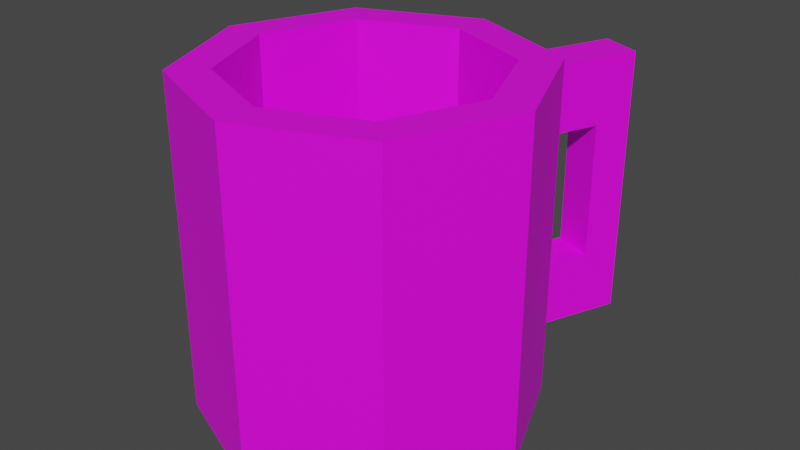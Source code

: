 # Source: mug.blend  (saved by Blender 3.3.6; exported with 4.5.12 LTS)
import bpy
from mathutils import Matrix  # noqa: F401  (used for matrix-valued properties, if any)

bpy.ops.wm.read_factory_settings(use_empty=True)
scene = bpy.context.scene
scene.name = 'Scene'

# ---- collections
col_collection = bpy.data.collections.new('Collection'); scene.collection.children.link(col_collection)

# ---- images (referenced by path relative to the original .blend; pixels are not part of the script)
import os
ASSET_DIR = os.environ.get("B2B_ASSET_DIR", "")  # directory of the original .blend (textures are referenced by path, not embedded)
HERE = os.path.dirname(os.path.abspath(__file__))  # packed textures are extracted next to this script under _unpacked/

def load_image(name, relpath, width, height, colorspace="sRGB"):
    """Load a texture the original file referenced (path relative to the .blend, or extracted next to this script)."""
    p = next((c for c in (os.path.join(HERE, relpath), os.path.join(ASSET_DIR, relpath)) if relpath and os.path.exists(c)), "")
    if p:
        img = bpy.data.images.load(p, check_existing=True)
        img.name = name
    else:  # same state as the original file: an image datablock whose file is absent (Cycles renders it pink)
        img = bpy.data.images.new(name, width, height)
        img.source = "FILE"
        img.filepath = "//" + (relpath or name)
    img.colorspace_settings.name = colorspace
    return img
img_mug = load_image('mug', 'mug.png', 1024, 1024, 'sRGB')

# ---- materials (node trees are filled in below, after node groups)
mat_material_001 = bpy.data.materials.new('Material.001')
mat_material_001.use_transparent_shadow = False

# ---- material node trees
mat_material_001.use_nodes = True; mat_material_001.node_tree.nodes.clear()
_N = mat_material_001.node_tree.nodes; _L = mat_material_001.node_tree.links
n0 = _N.new('ShaderNodeBsdfPrincipled'); n0.name = 'Principled BSDF'; n0.location = (10, 300)
n0.distribution = 'GGX'
n0.subsurface_method = 'RANDOM_WALK_SKIN'
n0.inputs[3].default_value = 1.45
n0.inputs[27].default_value = (0.0, 0.0, 0.0, 1.0)
n0.inputs[28].default_value = 1.0
n1 = _N.new('ShaderNodeOutputMaterial'); n1.name = 'Material Output'; n1.location = (300, 300)
n2 = _N.new('ShaderNodeTexImage'); n2.name = 'Image Texture'; n2.location = (-280, 260)
n2.image = img_mug
_L.new(n0.outputs[0], n1.inputs[0])
_L.new(n2.outputs[0], n0.inputs[0])
n1.is_active_output = True

# ---- world
world_world = bpy.data.worlds.new('World'); scene.world = world_world
world_world.use_nodes = True; world_world.node_tree.nodes.clear()
_N = world_world.node_tree.nodes; _L = world_world.node_tree.links
n0 = _N.new('ShaderNodeOutputWorld'); n0.name = 'World Output'; n0.location = (300, 300)
n1 = _N.new('ShaderNodeBackground'); n1.name = 'Background'; n1.location = (10, 300)
n1.inputs[0].default_value = (0.05088, 0.05088, 0.05088, 1.0)
_L.new(n1.outputs[0], n0.inputs[0])
n0.is_active_output = True
world_world.color = (0.05088, 0.05088, 0.05088)
world_world.use_sun_shadow = False
world_world.sun_shadow_jitter_overblur = 0.0

# ---- meshes
me_cylinder = bpy.data.meshes.new('Cylinder')
me_cylinder.from_pydata([(0.003359, 0.2457, -0.2379), (0.003359, 0.1882, 0.2521), (0.1766, 0.1739, -0.2379), (0.136, 0.1333, 0.2521), (0.2484, 0.0006178, -0.2379), (0.191, 0.0006178, 0.2521), (0.1766, -0.1727, -0.2379), (0.136, -0.1321, 0.2521), (0.003359, -0.2444, -0.2379), (0.003359, -0.187, 0.2521), (-0.1699, -0.1727, -0.2379), (-0.1293, -0.1321, 0.2521), (-0.2417, 0.0006178, -0.2379), (-0.1843, 0.0006178, 0.2521), (-0.1699, 0.1739, -0.2379), (-0.1293, 0.1333, 0.2521), (0.1766, 0.1739, 0.2521), (0.003359, 0.2457, 0.2521), (0.2484, 0.0006178, 0.2521), (0.1766, -0.1727, 0.2521), (0.003359, -0.2444, 0.2521), (-0.1699, -0.1727, 0.2521), (-0.2417, 0.0006178, 0.2521), (-0.1699, 0.1739, 0.2521), (0.136, 0.1333, -0.1808), (0.003359, 0.1882, -0.1808), (0.191, 0.0006178, -0.1808), (0.136, -0.1321, -0.1808), (0.003359, -0.187, -0.1808), (-0.1293, -0.1321, -0.1808), (-0.1843, 0.0006178, -0.1808), (-0.1293, 0.1333, -0.1808), (0.003359, 0.2457, -0.1799), (0.003359, 0.2457, -0.08188), (0.003359, 0.2457, 0.12), (0.003359, 0.2457, 0.218), (0.1766, 0.1739, 0.218), (0.1766, 0.1739, 0.12), (0.1766, 0.1739, -0.08188), (0.1766, 0.1739, -0.1799), (0.2484, 0.0006178, 0.1541), (0.2484, 0.0006178, 0.05611), (0.2484, 0.0006178, -0.0419), (0.2484, 0.0006178, -0.1399), (0.1766, -0.1727, 0.1541), (0.1766, -0.1727, 0.05611), (0.1766, -0.1727, -0.0419), (0.1766, -0.1727, -0.1399), (0.003359, -0.2444, 0.1541), (0.003359, -0.2444, 0.05611), (0.003359, -0.2444, -0.0419), (0.003359, -0.2444, -0.1399), (-0.1699, -0.1727, 0.1541), (-0.1699, -0.1727, 0.05611), (-0.1699, -0.1727, -0.0419), (-0.1699, -0.1727, -0.1399), (-0.2417, 0.0006178, 0.1541), (-0.2417, 0.0006178, 0.05611), (-0.2417, 0.0006178, -0.0419), (-0.2417, 0.0006178, -0.1399), (-0.1699, 0.1739, 0.1541), (-0.1699, 0.1739, 0.05611), (-0.1699, 0.1739, -0.0419), (-0.1699, 0.1739, -0.1399), (0.06112, 0.2217, -0.2379), (0.1189, 0.1978, -0.2379), (0.1189, 0.1978, 0.2521), (0.06112, 0.2217, 0.2521), (0.09181, 0.1516, 0.2521), (0.04758, 0.1699, 0.2521), (0.09181, 0.1516, -0.1808), (0.04758, 0.1699, -0.1808), (0.06112, 0.2217, -0.1799), (0.1189, 0.1978, -0.1799), (0.06112, 0.2217, -0.08188), (0.1189, 0.1978, -0.08188), (0.06112, 0.2217, 0.12), (0.1189, 0.1978, 0.12), (0.06112, 0.2217, 0.218), (0.1189, 0.1978, 0.218), (0.1237, 0.3727, -0.1799), (0.1814, 0.3488, -0.1799), (0.1237, 0.3727, -0.08189), (0.1814, 0.3488, -0.08189), (0.1237, 0.3727, 0.12), (0.1814, 0.3488, 0.12), (0.1237, 0.3727, 0.218), (0.1814, 0.3488, 0.218), (0.1601, 0.2973, 0.12), (0.1601, 0.2973, 0.218), (0.1023, 0.3212, 0.218), (0.1023, 0.3212, 0.12), (0.1601, 0.2973, -0.0819), (0.1023, 0.3212, -0.0819)], [], [(15, 13, 30, 31), (0, 64, 65, 2, 4, 6, 8, 10, 12, 14), (3, 5, 18, 16), (5, 7, 19, 18), (7, 9, 20, 19), (9, 11, 21, 20), (11, 13, 22, 21), (13, 15, 23, 22), (15, 1, 17, 23), (24, 70, 71, 25, 31, 30, 29, 28, 27, 26), (11, 9, 28, 29), (7, 5, 26, 27), (1, 15, 31, 25), (13, 11, 29, 30), (9, 7, 27, 28), (5, 3, 24, 26), (56, 22, 23, 60, 61, 62, 63, 14, 12, 59, 58, 57), (90, 86, 84, 91, 76, 78), (48, 20, 21, 52, 53, 54, 55, 10, 8, 51, 50, 49), (44, 19, 20, 48, 49, 50, 51, 8, 6, 47, 46, 45), (68, 3, 16, 66, 67, 17, 1, 69), (77, 37, 38, 75, 74, 33, 34, 76), (40, 18, 19, 44, 45, 46, 47, 6, 4, 43, 42, 41), (73, 75, 38, 39), (77, 79, 36, 37), (34, 35, 78, 76), (89, 87, 86, 90, 78, 79), (66, 16, 36, 79, 78, 35, 17, 67), (32, 33, 74, 72), (75, 73, 81, 83), (60, 23, 17, 35, 34, 33, 32, 0, 14, 63, 62, 61), (88, 85, 87, 89, 79, 77), (69, 1, 25, 71, 70, 24, 3, 68), (73, 39, 2, 65, 64, 0, 32, 72), (84, 86, 87, 85), (80, 82, 83, 81), (84, 85, 83, 82), (74, 75, 83, 82), (72, 74, 82, 80), (73, 72, 80, 81), (52, 21, 22, 56, 57, 58, 59, 12, 10, 55, 54, 53), (77, 76, 91, 88), (36, 16, 18, 40, 41, 42, 43, 4, 2, 39, 38, 37), (91, 84, 82, 93), (85, 88, 92, 83), (88, 91, 93, 92)])
_uv = me_cylinder.uv_layers.new(name='UVMap')
_uv.uv.foreach_set('vector', [0.8195, 0.9521, 0.7267, 0.9521, 0.7267, 0.6724, 0.8195, 0.6724, 0.01519, 0.4479, 0.04375, 0.4194, 0.07232, 0.3908, 0.1009, 0.3622, 0.2221, 0.3622, 0.3077, 0.4479, 0.3077, 0.5691, 0.2221, 0.6548, 0.1009, 0.6548, 0.01519, 0.5691, 0.438, 0.6205, 0.5308, 0.6205, 0.545, 0.6548, 0.4238, 0.6548, 0.5308, 0.6205, 0.5964, 0.5549, 0.6307, 0.5691, 0.545, 0.6548, 0.5964, 0.5549, 0.5964, 0.4621, 0.6307, 0.4479, 0.6307, 0.5691, 0.5964, 0.4621, 0.5308, 0.3965, 0.545, 0.3622, 0.6307, 0.4479, 0.5308, 0.3965, 0.438, 0.3965, 0.4238, 0.3622, 0.545, 0.3622, 0.438, 0.3965, 0.3724, 0.4621, 0.3381, 0.4479, 0.4238, 0.3622, 0.3724, 0.4621, 0.3724, 0.5549, 0.3381, 0.5691, 0.3381, 0.4479, 0.01519, 0.8436, 0.01519, 0.8126, 0.01519, 0.7817, 0.01519, 0.7508, 0.0808, 0.6852, 0.1736, 0.6852, 0.2392, 0.7508, 0.2392, 0.8436, 0.1736, 0.9092, 0.0808, 0.9092, 0.428, 0.9649, 0.3624, 0.9649, 0.3624, 0.6852, 0.428, 0.6852, 0.8851, 0.642, 0.8195, 0.642, 0.8195, 0.3622, 0.8851, 0.3622, 0.8851, 0.9521, 0.8195, 0.9521, 0.8195, 0.6724, 0.8851, 0.6724, 0.7267, 0.9521, 0.6611, 0.9521, 0.6611, 0.6724, 0.7267, 0.6724, 0.3624, 0.9649, 0.2696, 0.9649, 0.2696, 0.6852, 0.3624, 0.6852, 0.8195, 0.642, 0.7267, 0.642, 0.7267, 0.3622, 0.8195, 0.3622, 0.1009, 0.2685, 0.1009, 0.3318, 0.01519, 0.3318, 0.01519, 0.2685, 0.01519, 0.2052, 0.01519, 0.1419, 0.01519, 0.07852, 0.01519, 0.01519, 0.1009, 0.01519, 0.1009, 0.07852, 0.1009, 0.1419, 0.1009, 0.2052, 0.86, 0.03722, 0.8855, 0.03722, 0.8855, 0.1006, 0.86, 0.1006, 0.8108, 0.1006, 0.8108, 0.03722, 0.3077, 0.2685, 0.3077, 0.3318, 0.2221, 0.3318, 0.2221, 0.2685, 0.2221, 0.2052, 0.2221, 0.1419, 0.2221, 0.07852, 0.2221, 0.01519, 0.3077, 0.01519, 0.3077, 0.07852, 0.3077, 0.1419, 0.3077, 0.2052, 0.4238, 0.2685, 0.4238, 0.3318, 0.3381, 0.3318, 0.3381, 0.2685, 0.3381, 0.2052, 0.3381, 0.1419, 0.3381, 0.07852, 0.3381, 0.01519, 0.4238, 0.01519, 0.4238, 0.07852, 0.4238, 0.1419, 0.4238, 0.2052, 0.4161, 0.5986, 0.438, 0.6205, 0.4238, 0.6548, 0.3952, 0.6262, 0.3667, 0.5977, 0.3381, 0.5691, 0.3724, 0.5549, 0.3943, 0.5768, 0.8394, 0.1006, 0.8679, 0.1006, 0.8679, 0.231, 0.8394, 0.231, 0.8108, 0.231, 0.7822, 0.231, 0.7822, 0.1006, 0.8108, 0.1006, 0.545, 0.2685, 0.545, 0.3318, 0.4238, 0.3318, 0.4238, 0.2685, 0.4238, 0.2052, 0.4238, 0.1419, 0.4238, 0.07852, 0.4238, 0.01519, 0.545, 0.01519, 0.545, 0.07852, 0.545, 0.1419, 0.545, 0.2052, 0.8394, 0.2943, 0.8394, 0.231, 0.8679, 0.231, 0.8679, 0.2943, 0.8394, 0.1006, 0.8394, 0.03722, 0.8679, 0.03722, 0.8679, 0.1006, 0.7822, 0.1006, 0.7822, 0.03722, 0.8108, 0.03722, 0.8108, 0.1006, 0.9848, 0.08478, 0.9848, 0.1208, 0.9444, 0.1208, 0.9444, 0.08478, 0.9444, 0.01519, 0.9848, 0.01519, 0.8394, 0.01519, 0.8679, 0.01519, 0.8679, 0.03722, 0.8394, 0.03722, 0.8108, 0.03722, 0.7822, 0.03722, 0.7822, 0.01519, 0.8108, 0.01519, 0.7822, 0.2943, 0.7822, 0.231, 0.8108, 0.231, 0.8108, 0.2943, 0.9154, 0.5231, 0.9788, 0.5231, 0.9788, 0.6287, 0.9155, 0.6287, 0.6611, 0.07852, 0.6611, 0.01519, 0.7822, 0.01519, 0.7822, 0.03722, 0.7822, 0.1006, 0.7822, 0.231, 0.7822, 0.2943, 0.7822, 0.3318, 0.6611, 0.3318, 0.6611, 0.2685, 0.6611, 0.2052, 0.6611, 0.1419, 0.5279, 0.8156, 0.564, 0.8156, 0.564, 0.879, 0.5279, 0.879, 0.4584, 0.879, 0.4584, 0.8156, 0.6829, 0.642, 0.6611, 0.642, 0.6611, 0.3622, 0.6829, 0.3622, 0.7048, 0.3622, 0.7267, 0.3622, 0.7267, 0.642, 0.7048, 0.642, 0.8394, 0.2943, 0.8679, 0.2943, 0.8679, 0.3318, 0.8394, 0.3318, 0.8108, 0.3318, 0.7822, 0.3318, 0.7822, 0.2943, 0.8108, 0.2943, 0.8855, 0.1006, 0.8855, 0.03722, 0.914, 0.03722, 0.914, 0.1006, 0.8855, 0.2943, 0.8855, 0.231, 0.914, 0.231, 0.914, 0.2943, 0.8855, 0.1006, 0.914, 0.1006, 0.914, 0.231, 0.8855, 0.231, 0.9444, 0.1512, 0.9848, 0.1512, 0.9848, 0.2568, 0.9444, 0.2568, 0.9788, 0.7337, 0.9154, 0.7337, 0.9155, 0.6591, 0.9788, 0.6591, 0.9558, 0.8697, 0.9154, 0.8697, 0.9154, 0.7641, 0.9558, 0.7641, 0.2221, 0.2685, 0.2221, 0.3318, 0.1009, 0.3318, 0.1009, 0.2685, 0.1009, 0.2052, 0.1009, 0.1419, 0.1009, 0.07852, 0.1009, 0.01519, 0.2221, 0.01519, 0.2221, 0.07852, 0.2221, 0.1419, 0.2221, 0.2052, 0.9558, 0.9697, 0.9154, 0.9697, 0.9154, 0.9001, 0.9558, 0.9001, 0.6307, 0.3098, 0.6307, 0.3318, 0.545, 0.3318, 0.545, 0.2685, 0.545, 0.2052, 0.545, 0.1419, 0.545, 0.07852, 0.545, 0.01519, 0.6307, 0.01519, 0.6307, 0.05269, 0.6307, 0.116, 0.6307, 0.2465, 0.9409, 0.4927, 0.9154, 0.4927, 0.9154, 0.3622, 0.9409, 0.3622, 0.564, 0.8156, 0.5279, 0.8156, 0.5279, 0.6852, 0.564, 0.6852, 0.9695, 0.4927, 0.9409, 0.4927, 0.9409, 0.3622, 0.9695, 0.3622])
me_cylinder.materials.append(mat_material_001)
me_cylinder.update()

# ---- objects
ob_mug_mug = bpy.data.objects.new('Mug.mug', me_cylinder)

# ---- transforms, parenting, visibility, modifiers, constraints
ob_mug_mug.location = (0.0, 0.0, 0.2603)

# ---- collection membership
col_collection.objects.link(ob_mug_mug)

# ---- scene / render settings (as saved in the file)
scene.frame_start = 1; scene.frame_end = 250; scene.frame_set(1)
scene.render.engine = 'BLENDER_EEVEE_NEXT'
scene.cycles.sampling_pattern = 'TABULATED_SOBOL'
scene.cycles.use_light_tree = False
scene.view_settings.view_transform = 'Filmic'
bpy.context.view_layer.update()

# ---- added for rendering (the .blend has no active camera and no usable light): camera, sun
cam_auto = bpy.data.cameras.new('AutoCamera')
cam_auto.lens = 50.0
cam_auto.sensor_width = 36.0
cam_auto.clip_end = 1000.0
ob_auto_camera = bpy.data.objects.new('AutoCamera', cam_auto)
scene.collection.objects.link(ob_auto_camera)
ob_auto_camera.location = (0.861994, -0.966209, 0.954307)
ob_auto_camera.rotation_euler = (1.09748, -7.21219e-08, 0.694738)
scene.camera = ob_auto_camera
light_auto_sun = bpy.data.lights.new('AutoSun', 'SUN')
light_auto_sun.energy = 3.0
light_auto_sun.angle = 0.0523599
ob_auto_sun = bpy.data.objects.new('AutoSun', light_auto_sun)
scene.collection.objects.link(ob_auto_sun)
ob_auto_sun.rotation_euler = (0.872665, 0.174533, 0.523599)
bpy.context.view_layer.update()
